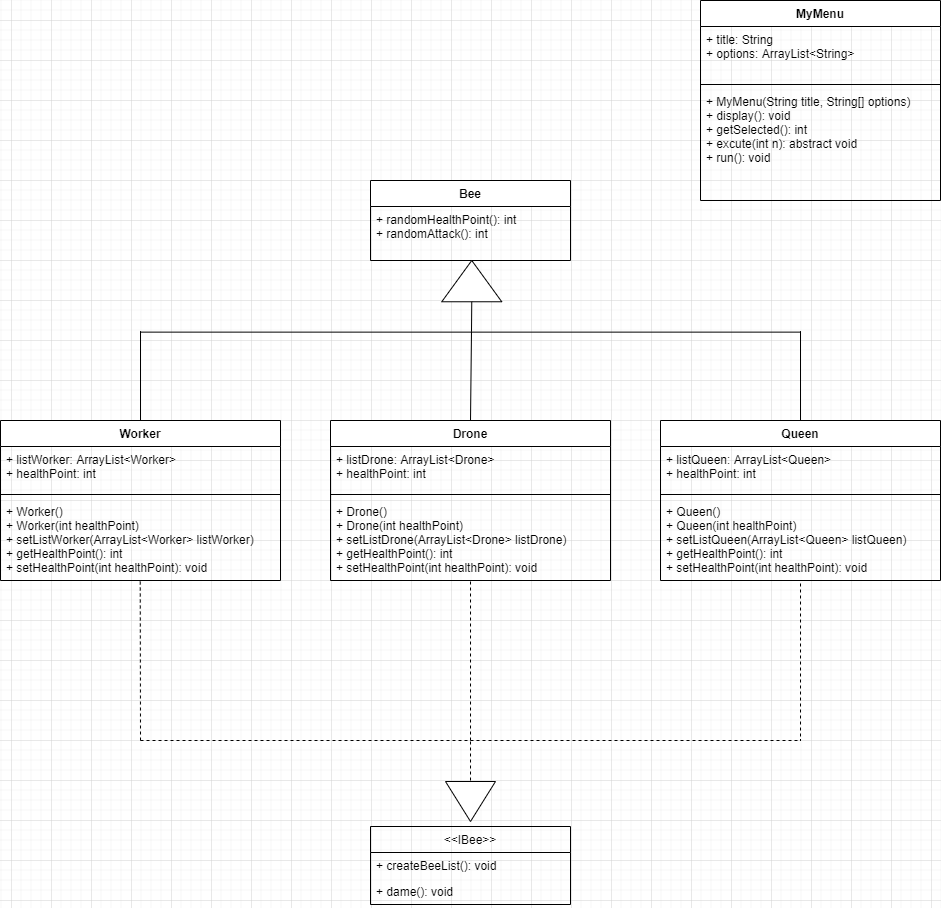

The diagram above was exported from draw.io. Its source (the exported page's mxGraphModel, read from the mxfile embedded in the PNG):
<mxGraphModel dx="3413" dy="2107" grid="1" gridSize="10" guides="1" tooltips="1" connect="1" arrows="1" fold="1" page="1" pageScale="1" pageWidth="4681" pageHeight="3300" math="0" shadow="0">
  <root>
    <mxCell id="WIyWlLk6GJQsqaUBKTNV-0" />
    <mxCell id="WIyWlLk6GJQsqaUBKTNV-1" parent="WIyWlLk6GJQsqaUBKTNV-0" />
    <mxCell id="xD8_gNF1pVx07IJ_uZF3-0" value="Bee" style="swimlane;fontStyle=1;align=center;verticalAlign=top;childLayout=stackLayout;horizontal=1;startSize=26;horizontalStack=0;resizeParent=1;resizeParentMax=0;resizeLast=0;collapsible=1;marginBottom=0;" parent="WIyWlLk6GJQsqaUBKTNV-1" vertex="1">
      <mxGeometry x="1240" y="480" width="200" height="80" as="geometry" />
    </mxCell>
    <mxCell id="xD8_gNF1pVx07IJ_uZF3-3" value="+ randomHealthPoint(): int&#10;+ randomAttack(): int" style="text;strokeColor=none;fillColor=none;align=left;verticalAlign=top;spacingLeft=4;spacingRight=4;overflow=hidden;rotatable=0;points=[[0,0.5],[1,0.5]];portConstraint=eastwest;" parent="xD8_gNF1pVx07IJ_uZF3-0" vertex="1">
      <mxGeometry y="26" width="200" height="54" as="geometry" />
    </mxCell>
    <mxCell id="xD8_gNF1pVx07IJ_uZF3-4" value="&lt;&lt;IBee&gt;&gt;" style="swimlane;fontStyle=0;childLayout=stackLayout;horizontal=1;startSize=26;fillColor=none;horizontalStack=0;resizeParent=1;resizeParentMax=0;resizeLast=0;collapsible=1;marginBottom=0;" parent="WIyWlLk6GJQsqaUBKTNV-1" vertex="1">
      <mxGeometry x="1240" y="1126" width="200" height="78" as="geometry" />
    </mxCell>
    <mxCell id="xD8_gNF1pVx07IJ_uZF3-5" value="+ createBeeList(): void" style="text;strokeColor=none;fillColor=none;align=left;verticalAlign=top;spacingLeft=4;spacingRight=4;overflow=hidden;rotatable=0;points=[[0,0.5],[1,0.5]];portConstraint=eastwest;" parent="xD8_gNF1pVx07IJ_uZF3-4" vertex="1">
      <mxGeometry y="26" width="200" height="26" as="geometry" />
    </mxCell>
    <mxCell id="xD8_gNF1pVx07IJ_uZF3-6" value="+ dame(): void" style="text;strokeColor=none;fillColor=none;align=left;verticalAlign=top;spacingLeft=4;spacingRight=4;overflow=hidden;rotatable=0;points=[[0,0.5],[1,0.5]];portConstraint=eastwest;" parent="xD8_gNF1pVx07IJ_uZF3-4" vertex="1">
      <mxGeometry y="52" width="200" height="26" as="geometry" />
    </mxCell>
    <mxCell id="xD8_gNF1pVx07IJ_uZF3-8" value="Queen" style="swimlane;fontStyle=1;align=center;verticalAlign=top;childLayout=stackLayout;horizontal=1;startSize=26;horizontalStack=0;resizeParent=1;resizeParentMax=0;resizeLast=0;collapsible=1;marginBottom=0;" parent="WIyWlLk6GJQsqaUBKTNV-1" vertex="1">
      <mxGeometry x="1530" y="720" width="280" height="160" as="geometry" />
    </mxCell>
    <mxCell id="xD8_gNF1pVx07IJ_uZF3-9" value="+ listQueen: ArrayList&lt;Queen&gt;&#10;+ healthPoint: int" style="text;strokeColor=none;fillColor=none;align=left;verticalAlign=top;spacingLeft=4;spacingRight=4;overflow=hidden;rotatable=0;points=[[0,0.5],[1,0.5]];portConstraint=eastwest;" parent="xD8_gNF1pVx07IJ_uZF3-8" vertex="1">
      <mxGeometry y="26" width="280" height="44" as="geometry" />
    </mxCell>
    <mxCell id="xD8_gNF1pVx07IJ_uZF3-10" value="" style="line;strokeWidth=1;fillColor=none;align=left;verticalAlign=middle;spacingTop=-1;spacingLeft=3;spacingRight=3;rotatable=0;labelPosition=right;points=[];portConstraint=eastwest;" parent="xD8_gNF1pVx07IJ_uZF3-8" vertex="1">
      <mxGeometry y="70" width="280" height="8" as="geometry" />
    </mxCell>
    <mxCell id="xD8_gNF1pVx07IJ_uZF3-11" value="+ Queen()&#10;+ Queen(int healthPoint)&#10;+ setListQueen(ArrayList&lt;Queen&gt; listQueen)&#10;+ getHealthPoint(): int&#10;+ setHealthPoint(int healthPoint): void " style="text;strokeColor=none;fillColor=none;align=left;verticalAlign=top;spacingLeft=4;spacingRight=4;overflow=hidden;rotatable=0;points=[[0,0.5],[1,0.5]];portConstraint=eastwest;" parent="xD8_gNF1pVx07IJ_uZF3-8" vertex="1">
      <mxGeometry y="78" width="280" height="82" as="geometry" />
    </mxCell>
    <mxCell id="xD8_gNF1pVx07IJ_uZF3-12" value="Worker" style="swimlane;fontStyle=1;align=center;verticalAlign=top;childLayout=stackLayout;horizontal=1;startSize=26;horizontalStack=0;resizeParent=1;resizeParentMax=0;resizeLast=0;collapsible=1;marginBottom=0;" parent="WIyWlLk6GJQsqaUBKTNV-1" vertex="1">
      <mxGeometry x="870" y="720" width="280" height="160" as="geometry" />
    </mxCell>
    <mxCell id="xD8_gNF1pVx07IJ_uZF3-13" value="+ listWorker: ArrayList&lt;Worker&gt;&#10;+ healthPoint: int" style="text;strokeColor=none;fillColor=none;align=left;verticalAlign=top;spacingLeft=4;spacingRight=4;overflow=hidden;rotatable=0;points=[[0,0.5],[1,0.5]];portConstraint=eastwest;" parent="xD8_gNF1pVx07IJ_uZF3-12" vertex="1">
      <mxGeometry y="26" width="280" height="44" as="geometry" />
    </mxCell>
    <mxCell id="xD8_gNF1pVx07IJ_uZF3-14" value="" style="line;strokeWidth=1;fillColor=none;align=left;verticalAlign=middle;spacingTop=-1;spacingLeft=3;spacingRight=3;rotatable=0;labelPosition=right;points=[];portConstraint=eastwest;" parent="xD8_gNF1pVx07IJ_uZF3-12" vertex="1">
      <mxGeometry y="70" width="280" height="8" as="geometry" />
    </mxCell>
    <mxCell id="xD8_gNF1pVx07IJ_uZF3-15" value="+ Worker()&#10;+ Worker(int healthPoint)&#10;+ setListWorker(ArrayList&lt;Worker&gt; listWorker)&#10;+ getHealthPoint(): int&#10;+ setHealthPoint(int healthPoint): void " style="text;strokeColor=none;fillColor=none;align=left;verticalAlign=top;spacingLeft=4;spacingRight=4;overflow=hidden;rotatable=0;points=[[0,0.5],[1,0.5]];portConstraint=eastwest;" parent="xD8_gNF1pVx07IJ_uZF3-12" vertex="1">
      <mxGeometry y="78" width="280" height="82" as="geometry" />
    </mxCell>
    <mxCell id="xD8_gNF1pVx07IJ_uZF3-16" value="Drone" style="swimlane;fontStyle=1;align=center;verticalAlign=top;childLayout=stackLayout;horizontal=1;startSize=26;horizontalStack=0;resizeParent=1;resizeParentMax=0;resizeLast=0;collapsible=1;marginBottom=0;" parent="WIyWlLk6GJQsqaUBKTNV-1" vertex="1">
      <mxGeometry x="1200" y="720" width="280" height="160" as="geometry" />
    </mxCell>
    <mxCell id="xD8_gNF1pVx07IJ_uZF3-17" value="+ listDrone: ArrayList&lt;Drone&gt;&#10;+ healthPoint: int" style="text;strokeColor=none;fillColor=none;align=left;verticalAlign=top;spacingLeft=4;spacingRight=4;overflow=hidden;rotatable=0;points=[[0,0.5],[1,0.5]];portConstraint=eastwest;" parent="xD8_gNF1pVx07IJ_uZF3-16" vertex="1">
      <mxGeometry y="26" width="280" height="44" as="geometry" />
    </mxCell>
    <mxCell id="xD8_gNF1pVx07IJ_uZF3-18" value="" style="line;strokeWidth=1;fillColor=none;align=left;verticalAlign=middle;spacingTop=-1;spacingLeft=3;spacingRight=3;rotatable=0;labelPosition=right;points=[];portConstraint=eastwest;" parent="xD8_gNF1pVx07IJ_uZF3-16" vertex="1">
      <mxGeometry y="70" width="280" height="8" as="geometry" />
    </mxCell>
    <mxCell id="xD8_gNF1pVx07IJ_uZF3-19" value="+ Drone()&#10;+ Drone(int healthPoint)&#10;+ setListDrone(ArrayList&lt;Drone&gt; listDrone)&#10;+ getHealthPoint(): int&#10;+ setHealthPoint(int healthPoint): void " style="text;strokeColor=none;fillColor=none;align=left;verticalAlign=top;spacingLeft=4;spacingRight=4;overflow=hidden;rotatable=0;points=[[0,0.5],[1,0.5]];portConstraint=eastwest;" parent="xD8_gNF1pVx07IJ_uZF3-16" vertex="1">
      <mxGeometry y="78" width="280" height="82" as="geometry" />
    </mxCell>
    <mxCell id="xD8_gNF1pVx07IJ_uZF3-20" value="MyMenu" style="swimlane;fontStyle=1;align=center;verticalAlign=top;childLayout=stackLayout;horizontal=1;startSize=26;horizontalStack=0;resizeParent=1;resizeParentMax=0;resizeLast=0;collapsible=1;marginBottom=0;" parent="WIyWlLk6GJQsqaUBKTNV-1" vertex="1">
      <mxGeometry x="1570" y="300" width="240" height="200" as="geometry" />
    </mxCell>
    <mxCell id="xD8_gNF1pVx07IJ_uZF3-21" value="+ title: String&#10;+ options: ArrayList&lt;String&gt;" style="text;strokeColor=none;fillColor=none;align=left;verticalAlign=top;spacingLeft=4;spacingRight=4;overflow=hidden;rotatable=0;points=[[0,0.5],[1,0.5]];portConstraint=eastwest;" parent="xD8_gNF1pVx07IJ_uZF3-20" vertex="1">
      <mxGeometry y="26" width="240" height="54" as="geometry" />
    </mxCell>
    <mxCell id="xD8_gNF1pVx07IJ_uZF3-22" value="" style="line;strokeWidth=1;fillColor=none;align=left;verticalAlign=middle;spacingTop=-1;spacingLeft=3;spacingRight=3;rotatable=0;labelPosition=right;points=[];portConstraint=eastwest;" parent="xD8_gNF1pVx07IJ_uZF3-20" vertex="1">
      <mxGeometry y="80" width="240" height="8" as="geometry" />
    </mxCell>
    <mxCell id="xD8_gNF1pVx07IJ_uZF3-23" value="+ MyMenu(String title, String[] options)&#10;+ display(): void&#10;+ getSelected(): int&#10;+ excute(int n): abstract void&#10;+ run(): void" style="text;strokeColor=none;fillColor=none;align=left;verticalAlign=top;spacingLeft=4;spacingRight=4;overflow=hidden;rotatable=0;points=[[0,0.5],[1,0.5]];portConstraint=eastwest;" parent="xD8_gNF1pVx07IJ_uZF3-20" vertex="1">
      <mxGeometry y="88" width="240" height="112" as="geometry" />
    </mxCell>
    <mxCell id="xD8_gNF1pVx07IJ_uZF3-34" value="" style="group" parent="WIyWlLk6GJQsqaUBKTNV-1" vertex="1" connectable="0">
      <mxGeometry x="1010" y="560.005" width="660" height="71.625" as="geometry" />
    </mxCell>
    <mxCell id="xD8_gNF1pVx07IJ_uZF3-26" value="" style="triangle;whiteSpace=wrap;html=1;rotation=-90;" parent="xD8_gNF1pVx07IJ_uZF3-34" vertex="1">
      <mxGeometry x="310.6300000000001" y="-9.375" width="41.25" height="60" as="geometry" />
    </mxCell>
    <mxCell id="xD8_gNF1pVx07IJ_uZF3-29" value="" style="endArrow=none;html=1;entryX=0;entryY=0.5;entryDx=0;entryDy=0;" parent="xD8_gNF1pVx07IJ_uZF3-34" target="xD8_gNF1pVx07IJ_uZF3-26" edge="1">
      <mxGeometry width="50" height="50" relative="1" as="geometry">
        <mxPoint x="331" y="70.625" as="sourcePoint" />
        <mxPoint x="260" y="170.625" as="targetPoint" />
      </mxGeometry>
    </mxCell>
    <mxCell id="xD8_gNF1pVx07IJ_uZF3-30" value="" style="endArrow=none;html=1;" parent="xD8_gNF1pVx07IJ_uZF3-34" edge="1">
      <mxGeometry width="50" height="50" relative="1" as="geometry">
        <mxPoint y="71.625" as="sourcePoint" />
        <mxPoint x="660" y="71.625" as="targetPoint" />
      </mxGeometry>
    </mxCell>
    <mxCell id="xD8_gNF1pVx07IJ_uZF3-31" value="" style="endArrow=none;html=1;" parent="xD8_gNF1pVx07IJ_uZF3-34" source="xD8_gNF1pVx07IJ_uZF3-8" edge="1">
      <mxGeometry width="50" height="50" relative="1" as="geometry">
        <mxPoint x="270" y="300.625" as="sourcePoint" />
        <mxPoint x="660" y="70.625" as="targetPoint" />
      </mxGeometry>
    </mxCell>
    <mxCell id="xD8_gNF1pVx07IJ_uZF3-32" value="" style="endArrow=none;html=1;entryX=0.5;entryY=0;entryDx=0;entryDy=0;" parent="xD8_gNF1pVx07IJ_uZF3-34" target="xD8_gNF1pVx07IJ_uZF3-16" edge="1">
      <mxGeometry width="50" height="50" relative="1" as="geometry">
        <mxPoint x="331" y="70.625" as="sourcePoint" />
        <mxPoint x="320" y="250.625" as="targetPoint" />
      </mxGeometry>
    </mxCell>
    <mxCell id="xD8_gNF1pVx07IJ_uZF3-33" value="" style="endArrow=none;html=1;exitX=0.5;exitY=0;exitDx=0;exitDy=0;" parent="xD8_gNF1pVx07IJ_uZF3-34" source="xD8_gNF1pVx07IJ_uZF3-12" edge="1">
      <mxGeometry width="50" height="50" relative="1" as="geometry">
        <mxPoint x="320" y="300.625" as="sourcePoint" />
        <mxPoint y="70.625" as="targetPoint" />
      </mxGeometry>
    </mxCell>
    <mxCell id="xD8_gNF1pVx07IJ_uZF3-35" value="" style="endArrow=none;dashed=1;html=1;" parent="WIyWlLk6GJQsqaUBKTNV-1" edge="1">
      <mxGeometry width="50" height="50" relative="1" as="geometry">
        <mxPoint x="1010" y="1040" as="sourcePoint" />
        <mxPoint x="1670" y="1040" as="targetPoint" />
      </mxGeometry>
    </mxCell>
    <mxCell id="xD8_gNF1pVx07IJ_uZF3-37" value="" style="endArrow=none;dashed=1;html=1;" parent="WIyWlLk6GJQsqaUBKTNV-1" edge="1">
      <mxGeometry width="50" height="50" relative="1" as="geometry">
        <mxPoint x="1340" y="1080" as="sourcePoint" />
        <mxPoint x="1340" y="1040" as="targetPoint" />
      </mxGeometry>
    </mxCell>
    <mxCell id="xD8_gNF1pVx07IJ_uZF3-38" value="" style="triangle;whiteSpace=wrap;html=1;rotation=90;" parent="WIyWlLk6GJQsqaUBKTNV-1" vertex="1">
      <mxGeometry x="1320" y="1076" width="40" height="50" as="geometry" />
    </mxCell>
    <mxCell id="xD8_gNF1pVx07IJ_uZF3-39" value="" style="endArrow=none;dashed=1;html=1;" parent="WIyWlLk6GJQsqaUBKTNV-1" edge="1">
      <mxGeometry width="50" height="50" relative="1" as="geometry">
        <mxPoint x="1340" y="1040" as="sourcePoint" />
        <mxPoint x="1340" y="880" as="targetPoint" />
      </mxGeometry>
    </mxCell>
    <mxCell id="xD8_gNF1pVx07IJ_uZF3-40" value="" style="endArrow=none;dashed=1;html=1;entryX=0.499;entryY=0.993;entryDx=0;entryDy=0;entryPerimeter=0;" parent="WIyWlLk6GJQsqaUBKTNV-1" target="xD8_gNF1pVx07IJ_uZF3-15" edge="1">
      <mxGeometry width="50" height="50" relative="1" as="geometry">
        <mxPoint x="1010" y="1040" as="sourcePoint" />
        <mxPoint x="1390" y="910" as="targetPoint" />
      </mxGeometry>
    </mxCell>
    <mxCell id="xD8_gNF1pVx07IJ_uZF3-41" value="" style="endArrow=none;dashed=1;html=1;" parent="WIyWlLk6GJQsqaUBKTNV-1" edge="1">
      <mxGeometry width="50" height="50" relative="1" as="geometry">
        <mxPoint x="1670" y="883" as="sourcePoint" />
        <mxPoint x="1670" y="1040" as="targetPoint" />
      </mxGeometry>
    </mxCell>
  </root>
</mxGraphModel>